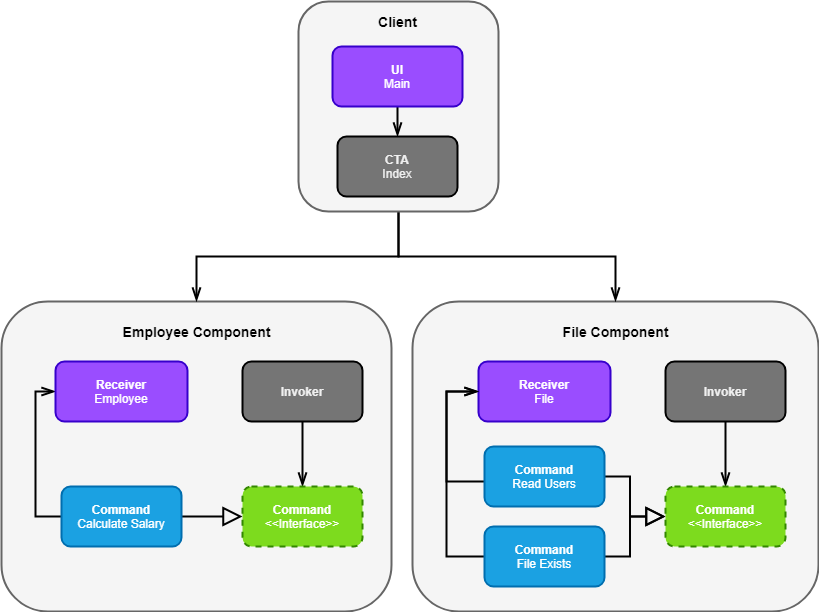

The diagram above was exported from draw.io. Its source (the exported page's mxGraphModel, read from the mxfile embedded in the PNG):
<mxGraphModel dx="1422" dy="774" grid="1" gridSize="10" guides="1" tooltips="1" connect="1" arrows="1" fold="1" page="1" pageScale="1" pageWidth="827" pageHeight="1169" math="0" shadow="0">
  <root>
    <mxCell id="0" />
    <mxCell id="1" parent="0" />
    <mxCell id="H9xlH6GkXbwNVauXDSNF-5" value="" style="rounded=1;whiteSpace=wrap;html=1;fontColor=#ffffff;strokeWidth=2;fillColor=#F5F5F5;strokeColor=#666666;" vertex="1" parent="1">
      <mxGeometry x="5" y="850" width="390" height="310" as="geometry" />
    </mxCell>
    <mxCell id="H9xlH6GkXbwNVauXDSNF-11" style="edgeStyle=orthogonalEdgeStyle;rounded=0;orthogonalLoop=1;jettySize=auto;html=1;strokeWidth=2;endArrow=block;endFill=0;endSize=15;" edge="1" parent="1" source="H9xlH6GkXbwNVauXDSNF-6" target="H9xlH6GkXbwNVauXDSNF-9">
      <mxGeometry relative="1" as="geometry" />
    </mxCell>
    <mxCell id="H9xlH6GkXbwNVauXDSNF-45" style="edgeStyle=orthogonalEdgeStyle;rounded=0;orthogonalLoop=1;jettySize=auto;html=1;entryX=0;entryY=0.5;entryDx=0;entryDy=0;endArrow=openThin;endFill=0;endSize=10;strokeWidth=2;" edge="1" parent="1" source="H9xlH6GkXbwNVauXDSNF-6" target="H9xlH6GkXbwNVauXDSNF-7">
      <mxGeometry relative="1" as="geometry">
        <Array as="points">
          <mxPoint x="39" y="1065" />
          <mxPoint x="39" y="940" />
        </Array>
      </mxGeometry>
    </mxCell>
    <mxCell id="H9xlH6GkXbwNVauXDSNF-6" value="&lt;b&gt;Command&lt;br&gt;&lt;/b&gt;Calculate Salary" style="rounded=1;whiteSpace=wrap;html=1;fontColor=#ffffff;strokeWidth=2;fillColor=#1BA1E2;strokeColor=#006EAF;" vertex="1" parent="1">
      <mxGeometry x="65" y="1035" width="120" height="60" as="geometry" />
    </mxCell>
    <mxCell id="H9xlH6GkXbwNVauXDSNF-7" value="&lt;b&gt;Receiver&lt;/b&gt;&lt;br&gt;Employee" style="rounded=1;whiteSpace=wrap;html=1;strokeWidth=2;strokeColor=#3700CC;fontColor=#ffffff;fillColor=#9A4DFF;" vertex="1" parent="1">
      <mxGeometry x="59" y="910" width="132" height="60" as="geometry" />
    </mxCell>
    <mxCell id="H9xlH6GkXbwNVauXDSNF-10" style="edgeStyle=orthogonalEdgeStyle;rounded=0;orthogonalLoop=1;jettySize=auto;html=1;strokeWidth=2;endArrow=openThin;endFill=0;endSize=10;" edge="1" parent="1" source="H9xlH6GkXbwNVauXDSNF-8" target="H9xlH6GkXbwNVauXDSNF-9">
      <mxGeometry relative="1" as="geometry" />
    </mxCell>
    <mxCell id="H9xlH6GkXbwNVauXDSNF-8" value="&lt;font color=&quot;#f0f0f0&quot;&gt;&lt;b&gt;Invoker&lt;/b&gt;&lt;/font&gt;" style="rounded=1;whiteSpace=wrap;html=1;strokeWidth=2;fillColor=#757575;" vertex="1" parent="1">
      <mxGeometry x="246" y="910" width="120" height="60" as="geometry" />
    </mxCell>
    <mxCell id="H9xlH6GkXbwNVauXDSNF-9" value="&lt;b&gt;Command&lt;br&gt;&lt;/b&gt;&amp;lt;&amp;lt;Interface&amp;gt;&amp;gt;" style="rounded=1;whiteSpace=wrap;html=1;fontColor=#ffffff;strokeWidth=2;fillColor=#7DDB1E;dashed=1;strokeColor=#338700;" vertex="1" parent="1">
      <mxGeometry x="246" y="1035" width="120" height="60" as="geometry" />
    </mxCell>
    <mxCell id="H9xlH6GkXbwNVauXDSNF-13" value="&lt;span style=&quot;font-size: 14px&quot;&gt;&lt;b&gt;Employee Component&lt;/b&gt;&lt;/span&gt;" style="text;html=1;align=center;verticalAlign=middle;resizable=0;points=[];autosize=1;" vertex="1" parent="1">
      <mxGeometry x="120" y="870" width="160" height="20" as="geometry" />
    </mxCell>
    <mxCell id="H9xlH6GkXbwNVauXDSNF-26" value="" style="rounded=1;whiteSpace=wrap;html=1;fontColor=#ffffff;strokeWidth=2;strokeColor=#666666;fillColor=#F5F5F5;" vertex="1" parent="1">
      <mxGeometry x="416" y="850" width="406" height="310" as="geometry" />
    </mxCell>
    <mxCell id="H9xlH6GkXbwNVauXDSNF-27" style="edgeStyle=orthogonalEdgeStyle;rounded=0;orthogonalLoop=1;jettySize=auto;html=1;strokeWidth=2;endArrow=block;endFill=0;endSize=15;entryX=0;entryY=0.5;entryDx=0;entryDy=0;" edge="1" parent="1" source="H9xlH6GkXbwNVauXDSNF-28" target="H9xlH6GkXbwNVauXDSNF-32">
      <mxGeometry relative="1" as="geometry" />
    </mxCell>
    <mxCell id="H9xlH6GkXbwNVauXDSNF-47" style="edgeStyle=orthogonalEdgeStyle;rounded=0;orthogonalLoop=1;jettySize=auto;html=1;entryX=0;entryY=0.5;entryDx=0;entryDy=0;endArrow=openThin;endFill=0;endSize=10;strokeWidth=2;" edge="1" parent="1" source="H9xlH6GkXbwNVauXDSNF-28" target="H9xlH6GkXbwNVauXDSNF-29">
      <mxGeometry relative="1" as="geometry">
        <Array as="points">
          <mxPoint x="450" y="1105" />
          <mxPoint x="450" y="940" />
        </Array>
      </mxGeometry>
    </mxCell>
    <mxCell id="H9xlH6GkXbwNVauXDSNF-28" value="&lt;b&gt;Command&lt;br&gt;&lt;/b&gt;File Exists" style="rounded=1;whiteSpace=wrap;html=1;fontColor=#ffffff;strokeWidth=2;fillColor=#1BA1E2;strokeColor=#006EAF;" vertex="1" parent="1">
      <mxGeometry x="488" y="1075" width="120" height="60" as="geometry" />
    </mxCell>
    <mxCell id="H9xlH6GkXbwNVauXDSNF-29" value="&lt;b&gt;Receiver&lt;/b&gt;&lt;br&gt;File" style="rounded=1;whiteSpace=wrap;html=1;strokeWidth=2;strokeColor=#3700CC;fontColor=#ffffff;fillColor=#9A4DFF;" vertex="1" parent="1">
      <mxGeometry x="482" y="910" width="132" height="60" as="geometry" />
    </mxCell>
    <mxCell id="H9xlH6GkXbwNVauXDSNF-30" style="edgeStyle=orthogonalEdgeStyle;rounded=0;orthogonalLoop=1;jettySize=auto;html=1;strokeWidth=2;endArrow=openThin;endFill=0;endSize=10;" edge="1" parent="1" source="H9xlH6GkXbwNVauXDSNF-31" target="H9xlH6GkXbwNVauXDSNF-32">
      <mxGeometry relative="1" as="geometry" />
    </mxCell>
    <mxCell id="H9xlH6GkXbwNVauXDSNF-31" value="&lt;font color=&quot;#f0f0f0&quot;&gt;&lt;b&gt;Invoker&lt;/b&gt;&lt;/font&gt;" style="rounded=1;whiteSpace=wrap;html=1;strokeWidth=2;fillColor=#757575;" vertex="1" parent="1">
      <mxGeometry x="669" y="910" width="120" height="60" as="geometry" />
    </mxCell>
    <mxCell id="H9xlH6GkXbwNVauXDSNF-32" value="&lt;b&gt;Command&lt;br&gt;&lt;/b&gt;&amp;lt;&amp;lt;Interface&amp;gt;&amp;gt;" style="rounded=1;whiteSpace=wrap;html=1;fontColor=#ffffff;strokeWidth=2;fillColor=#7DDB1E;dashed=1;strokeColor=#338700;" vertex="1" parent="1">
      <mxGeometry x="669" y="1035" width="120" height="60" as="geometry" />
    </mxCell>
    <mxCell id="H9xlH6GkXbwNVauXDSNF-33" style="edgeStyle=orthogonalEdgeStyle;rounded=0;orthogonalLoop=1;jettySize=auto;html=1;entryX=0;entryY=0.5;entryDx=0;entryDy=0;endArrow=block;endFill=0;endSize=15;strokeWidth=2;" edge="1" parent="1" source="H9xlH6GkXbwNVauXDSNF-34" target="H9xlH6GkXbwNVauXDSNF-32">
      <mxGeometry relative="1" as="geometry" />
    </mxCell>
    <mxCell id="H9xlH6GkXbwNVauXDSNF-46" style="edgeStyle=orthogonalEdgeStyle;rounded=0;orthogonalLoop=1;jettySize=auto;html=1;entryX=0;entryY=0.5;entryDx=0;entryDy=0;endArrow=openThin;endFill=0;endSize=10;strokeWidth=2;" edge="1" parent="1" source="H9xlH6GkXbwNVauXDSNF-34" target="H9xlH6GkXbwNVauXDSNF-29">
      <mxGeometry relative="1" as="geometry">
        <Array as="points">
          <mxPoint x="450" y="1030" />
          <mxPoint x="450" y="940" />
        </Array>
      </mxGeometry>
    </mxCell>
    <mxCell id="H9xlH6GkXbwNVauXDSNF-34" value="&lt;b&gt;Command&lt;br&gt;&lt;/b&gt;Read Users" style="rounded=1;whiteSpace=wrap;html=1;fontColor=#ffffff;strokeWidth=2;fillColor=#1BA1E2;strokeColor=#006EAF;" vertex="1" parent="1">
      <mxGeometry x="488" y="995" width="120" height="60" as="geometry" />
    </mxCell>
    <mxCell id="H9xlH6GkXbwNVauXDSNF-37" value="&lt;span style=&quot;font-size: 14px&quot;&gt;&lt;b&gt;File Component&lt;/b&gt;&lt;/span&gt;" style="text;html=1;align=center;verticalAlign=middle;resizable=0;points=[];autosize=1;" vertex="1" parent="1">
      <mxGeometry x="559" y="870" width="120" height="20" as="geometry" />
    </mxCell>
    <mxCell id="H9xlH6GkXbwNVauXDSNF-43" style="edgeStyle=orthogonalEdgeStyle;rounded=0;orthogonalLoop=1;jettySize=auto;html=1;endArrow=openThin;endFill=0;endSize=10;strokeWidth=2;" edge="1" parent="1" source="H9xlH6GkXbwNVauXDSNF-38" target="H9xlH6GkXbwNVauXDSNF-26">
      <mxGeometry relative="1" as="geometry" />
    </mxCell>
    <mxCell id="H9xlH6GkXbwNVauXDSNF-44" style="edgeStyle=orthogonalEdgeStyle;rounded=0;orthogonalLoop=1;jettySize=auto;html=1;endArrow=openThin;endFill=0;endSize=10;strokeWidth=2;" edge="1" parent="1" source="H9xlH6GkXbwNVauXDSNF-38" target="H9xlH6GkXbwNVauXDSNF-5">
      <mxGeometry relative="1" as="geometry" />
    </mxCell>
    <mxCell id="H9xlH6GkXbwNVauXDSNF-38" value="" style="rounded=1;whiteSpace=wrap;html=1;fontColor=#ffffff;strokeWidth=2;strokeColor=#666666;fillColor=#F5F5F5;" vertex="1" parent="1">
      <mxGeometry x="302" y="550" width="200" height="210" as="geometry" />
    </mxCell>
    <mxCell id="H9xlH6GkXbwNVauXDSNF-42" style="edgeStyle=orthogonalEdgeStyle;rounded=0;orthogonalLoop=1;jettySize=auto;html=1;entryX=0.5;entryY=0;entryDx=0;entryDy=0;endArrow=openThin;endFill=0;endSize=10;strokeWidth=2;" edge="1" parent="1" source="H9xlH6GkXbwNVauXDSNF-39" target="H9xlH6GkXbwNVauXDSNF-40">
      <mxGeometry relative="1" as="geometry" />
    </mxCell>
    <mxCell id="H9xlH6GkXbwNVauXDSNF-39" value="&lt;b&gt;UI&lt;/b&gt;&lt;br&gt;Main" style="rounded=1;whiteSpace=wrap;html=1;strokeWidth=2;strokeColor=#3700CC;fontColor=#ffffff;fillColor=#9A4DFF;" vertex="1" parent="1">
      <mxGeometry x="336" y="595" width="130" height="60" as="geometry" />
    </mxCell>
    <mxCell id="H9xlH6GkXbwNVauXDSNF-40" value="&lt;font color=&quot;#f0f0f0&quot;&gt;&lt;b&gt;CTA&lt;/b&gt;&lt;br&gt;Index&lt;br&gt;&lt;/font&gt;" style="rounded=1;whiteSpace=wrap;html=1;strokeWidth=2;fillColor=#757575;" vertex="1" parent="1">
      <mxGeometry x="341" y="685" width="120" height="60" as="geometry" />
    </mxCell>
    <mxCell id="H9xlH6GkXbwNVauXDSNF-41" value="&lt;span style=&quot;font-size: 14px&quot;&gt;&lt;b&gt;Client&lt;br&gt;&lt;/b&gt;&lt;/span&gt;" style="text;html=1;align=center;verticalAlign=middle;resizable=0;points=[];autosize=1;" vertex="1" parent="1">
      <mxGeometry x="376" y="560" width="50" height="20" as="geometry" />
    </mxCell>
  </root>
</mxGraphModel>